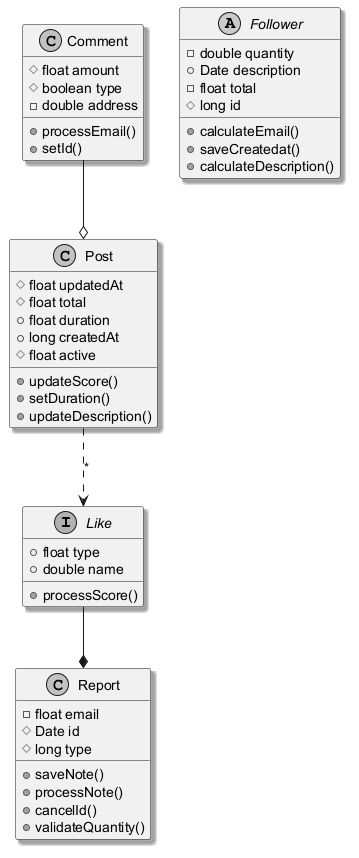

The diagram above was rendered by PlantUML. Its source (embedded in the PNG):
@startuml
skinparam monochrome true
skinparam shadowing true
interface Like {
  +float type
  +double name
  +processScore()
}
class Comment {
  #float amount
  #boolean type
  -double address
  +processEmail()
  +setId()
}
class Report {
  -float email
  #Date id
  #long type
  +saveNote()
  +processNote()
  +cancelId()
  +validateQuantity()
}
class Post {
  #float updatedAt
  #float total
  +float duration
  +long createdAt
  #float active
  +updateScore()
  +setDuration()
  +updateDescription()
}
abstract class Follower {
  -double quantity
  +Date description
  -float total
  #long id
  +calculateEmail()
  +saveCreatedat()
  +calculateDescription()
}
Post ..> Like : "*"
Comment --o Post
Like --* Report
@enduml